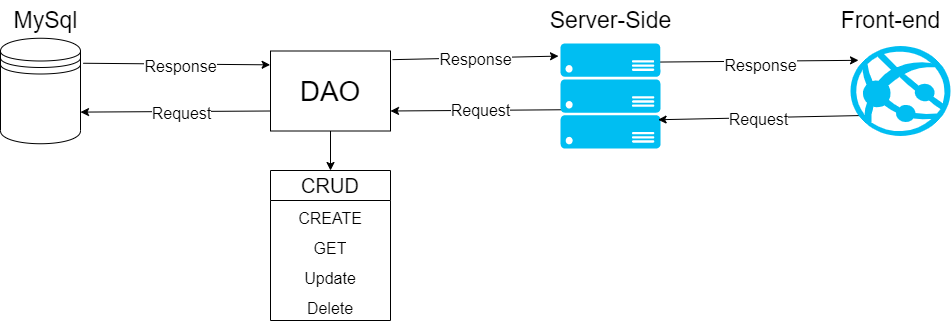

The diagram above was exported from draw.io. Its source (the exported page's mxGraphModel, read from the mxfile embedded in the PNG):
<mxGraphModel dx="2110" dy="605" grid="1" gridSize="10" guides="1" tooltips="1" connect="1" arrows="1" fold="1" page="1" pageScale="1" pageWidth="850" pageHeight="1100" math="0" shadow="0">
  <root>
    <mxCell id="0" />
    <mxCell id="1" parent="0" />
    <mxCell id="15" style="edgeStyle=none;html=1;fontSize=23;" edge="1" parent="1" source="2" target="11">
      <mxGeometry relative="1" as="geometry" />
    </mxCell>
    <mxCell id="28" style="edgeStyle=none;html=1;entryX=1;entryY=0.7;entryDx=0;entryDy=0;fontSize=23;exitX=0;exitY=0.75;exitDx=0;exitDy=0;" edge="1" parent="1" source="2" target="26">
      <mxGeometry relative="1" as="geometry" />
    </mxCell>
    <mxCell id="44" value="&lt;font style=&quot;font-size: 16px;&quot;&gt;Request&lt;/font&gt;" style="edgeLabel;html=1;align=center;verticalAlign=middle;resizable=0;points=[];fontSize=18;" vertex="1" connectable="0" parent="28">
      <mxGeometry x="-0.2197" y="2" relative="1" as="geometry">
        <mxPoint x="-16" as="offset" />
      </mxGeometry>
    </mxCell>
    <mxCell id="30" value="&lt;font style=&quot;font-size: 16px;&quot;&gt;Response&lt;/font&gt;" style="edgeStyle=none;html=1;entryX=-0.02;entryY=0.12;entryDx=0;entryDy=0;entryPerimeter=0;fontSize=23;exitX=1.017;exitY=0.108;exitDx=0;exitDy=0;exitPerimeter=0;" edge="1" parent="1" source="2" target="8">
      <mxGeometry relative="1" as="geometry" />
    </mxCell>
    <mxCell id="2" value="&lt;font style=&quot;font-size: 28px;&quot;&gt;DAO&lt;/font&gt;" style="rounded=0;whiteSpace=wrap;html=1;" vertex="1" parent="1">
      <mxGeometry x="180" y="100.5" width="120" height="80" as="geometry" />
    </mxCell>
    <mxCell id="31" style="edgeStyle=none;html=1;entryX=1;entryY=0.75;entryDx=0;entryDy=0;fontSize=23;exitX=0.038;exitY=0.631;exitDx=0;exitDy=0;exitPerimeter=0;" edge="1" parent="1" source="8" target="2">
      <mxGeometry relative="1" as="geometry" />
    </mxCell>
    <mxCell id="42" value="&lt;font style=&quot;font-size: 16px;&quot;&gt;Request&lt;/font&gt;" style="edgeLabel;html=1;align=center;verticalAlign=middle;resizable=0;points=[];fontSize=18;" vertex="1" connectable="0" parent="31">
      <mxGeometry x="-0.3567" relative="1" as="geometry">
        <mxPoint x="-28" as="offset" />
      </mxGeometry>
    </mxCell>
    <mxCell id="37" style="edgeStyle=none;html=1;entryX=0.08;entryY=0.159;entryDx=0;entryDy=0;entryPerimeter=0;fontSize=23;exitX=0.94;exitY=0.177;exitDx=0;exitDy=0;exitPerimeter=0;" edge="1" parent="1" source="8" target="34">
      <mxGeometry relative="1" as="geometry" />
    </mxCell>
    <mxCell id="41" value="&lt;font style=&quot;font-size: 16px;&quot;&gt;Response&lt;/font&gt;" style="edgeLabel;html=1;align=center;verticalAlign=middle;resizable=0;points=[];fontSize=23;" vertex="1" connectable="0" parent="37">
      <mxGeometry x="0.1821" y="-2" relative="1" as="geometry">
        <mxPoint x="-16" as="offset" />
      </mxGeometry>
    </mxCell>
    <mxCell id="8" value="" style="verticalLabelPosition=bottom;html=1;verticalAlign=top;align=center;strokeColor=none;fillColor=#00BEF2;shape=mxgraph.azure.server_rack;fontSize=23;" vertex="1" parent="1">
      <mxGeometry x="470" y="93" width="100" height="105" as="geometry" />
    </mxCell>
    <mxCell id="11" value="&lt;font style=&quot;font-size: 20px;&quot;&gt;CRUD&lt;/font&gt;" style="swimlane;fontStyle=0;childLayout=stackLayout;horizontal=1;startSize=30;horizontalStack=0;resizeParent=1;resizeParentMax=0;resizeLast=0;collapsible=1;marginBottom=0;whiteSpace=wrap;html=1;fontSize=23;" vertex="1" parent="1">
      <mxGeometry x="180" y="220" width="120" height="150" as="geometry" />
    </mxCell>
    <mxCell id="12" value="&lt;font style=&quot;font-size: 16px;&quot;&gt;CREATE&lt;/font&gt;" style="text;strokeColor=none;fillColor=none;align=center;verticalAlign=middle;spacingLeft=4;spacingRight=4;overflow=hidden;points=[[0,0.5],[1,0.5]];portConstraint=eastwest;rotatable=0;whiteSpace=wrap;html=1;fontSize=23;" vertex="1" parent="11">
      <mxGeometry y="30" width="120" height="30" as="geometry" />
    </mxCell>
    <mxCell id="13" value="&lt;font style=&quot;font-size: 16px;&quot;&gt;GET&lt;/font&gt;" style="text;strokeColor=none;fillColor=none;align=center;verticalAlign=middle;spacingLeft=4;spacingRight=4;overflow=hidden;points=[[0,0.5],[1,0.5]];portConstraint=eastwest;rotatable=0;whiteSpace=wrap;html=1;fontSize=23;" vertex="1" parent="11">
      <mxGeometry y="60" width="120" height="30" as="geometry" />
    </mxCell>
    <mxCell id="14" value="&lt;font style=&quot;font-size: 16px;&quot;&gt;Update&lt;/font&gt;" style="text;strokeColor=none;fillColor=none;align=center;verticalAlign=middle;spacingLeft=4;spacingRight=4;overflow=hidden;points=[[0,0.5],[1,0.5]];portConstraint=eastwest;rotatable=0;whiteSpace=wrap;html=1;fontSize=23;" vertex="1" parent="11">
      <mxGeometry y="90" width="120" height="30" as="geometry" />
    </mxCell>
    <mxCell id="16" value="&lt;font style=&quot;font-size: 16px;&quot;&gt;Delete&lt;/font&gt;" style="text;strokeColor=none;fillColor=none;align=center;verticalAlign=middle;spacingLeft=4;spacingRight=4;overflow=hidden;points=[[0,0.5],[1,0.5]];portConstraint=eastwest;rotatable=0;whiteSpace=wrap;html=1;fontSize=23;" vertex="1" parent="11">
      <mxGeometry y="120" width="120" height="30" as="geometry" />
    </mxCell>
    <mxCell id="18" value="MySql" style="text;html=1;align=center;verticalAlign=middle;resizable=0;points=[];autosize=1;strokeColor=none;fillColor=none;fontSize=23;" vertex="1" parent="1">
      <mxGeometry x="-90" y="50" width="90" height="40" as="geometry" />
    </mxCell>
    <mxCell id="20" value="Server-Side" style="text;html=1;align=center;verticalAlign=middle;resizable=0;points=[];autosize=1;strokeColor=none;fillColor=none;fontSize=23;" vertex="1" parent="1">
      <mxGeometry x="450" y="50" width="140" height="40" as="geometry" />
    </mxCell>
    <mxCell id="23" value="Front-end" style="text;html=1;align=center;verticalAlign=middle;resizable=0;points=[];autosize=1;strokeColor=none;fillColor=none;fontSize=23;" vertex="1" parent="1">
      <mxGeometry x="740" y="50" width="120" height="40" as="geometry" />
    </mxCell>
    <mxCell id="29" style="edgeStyle=none;html=1;entryX=-0.003;entryY=0.173;entryDx=0;entryDy=0;entryPerimeter=0;fontSize=23;exitX=1.035;exitY=0.237;exitDx=0;exitDy=0;exitPerimeter=0;" edge="1" parent="1" source="26" target="2">
      <mxGeometry relative="1" as="geometry" />
    </mxCell>
    <mxCell id="43" value="&lt;font style=&quot;font-size: 16px;&quot;&gt;Response&lt;/font&gt;" style="edgeLabel;html=1;align=center;verticalAlign=middle;resizable=0;points=[];fontSize=18;" vertex="1" connectable="0" parent="29">
      <mxGeometry x="0.2767" y="-2" relative="1" as="geometry">
        <mxPoint x="-22" as="offset" />
      </mxGeometry>
    </mxCell>
    <mxCell id="26" value="" style="shape=datastore;whiteSpace=wrap;html=1;fontSize=23;" vertex="1" parent="1">
      <mxGeometry x="-90" y="87.75" width="80" height="105.5" as="geometry" />
    </mxCell>
    <mxCell id="38" style="edgeStyle=none;html=1;entryX=0.976;entryY=0.726;entryDx=0;entryDy=0;entryPerimeter=0;fontSize=23;exitX=0.14;exitY=0.772;exitDx=0;exitDy=0;exitPerimeter=0;" edge="1" parent="1" source="34" target="8">
      <mxGeometry relative="1" as="geometry" />
    </mxCell>
    <mxCell id="40" value="&lt;font style=&quot;font-size: 16px;&quot;&gt;Request&lt;/font&gt;" style="edgeLabel;html=1;align=center;verticalAlign=middle;resizable=0;points=[];fontSize=23;" vertex="1" connectable="0" parent="38">
      <mxGeometry x="-0.3378" relative="1" as="geometry">
        <mxPoint x="-39" as="offset" />
      </mxGeometry>
    </mxCell>
    <mxCell id="34" value="" style="verticalLabelPosition=bottom;html=1;verticalAlign=top;align=center;strokeColor=none;fillColor=#00BEF2;shape=mxgraph.azure.azure_website;pointerEvents=1;fontSize=23;" vertex="1" parent="1">
      <mxGeometry x="760" y="95.5" width="100" height="90" as="geometry" />
    </mxCell>
  </root>
</mxGraphModel>